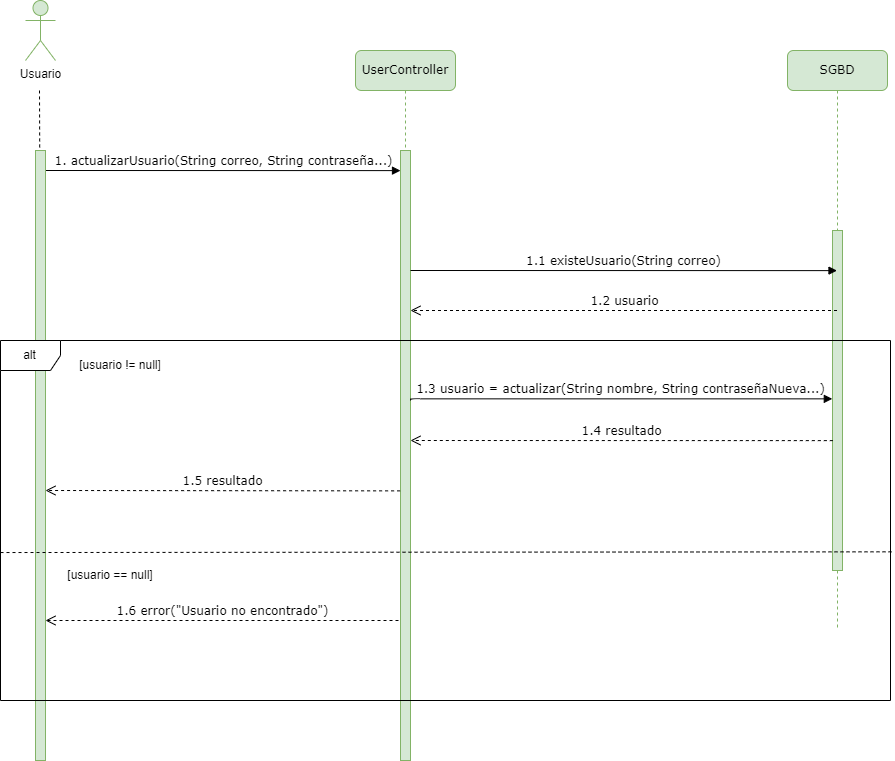

The diagram above was exported from draw.io. Its source (the exported page's mxGraphModel, read from the mxfile embedded in the PNG):
<mxGraphModel dx="1235" dy="614" grid="1" gridSize="10" guides="1" tooltips="1" connect="1" arrows="1" fold="1" page="1" pageScale="1" pageWidth="827" pageHeight="1169" math="0" shadow="0">
  <root>
    <mxCell id="0" />
    <mxCell id="1" parent="0" />
    <mxCell id="n9aZLW_Md7DBoVtT5PN--1" value="UserController" style="shape=umlLifeline;perimeter=lifelinePerimeter;whiteSpace=wrap;html=1;container=1;collapsible=0;recursiveResize=0;outlineConnect=0;rounded=1;shadow=0;comic=0;labelBackgroundColor=none;strokeWidth=1;fontFamily=Verdana;fontSize=12;align=center;fillColor=#d5e8d4;strokeColor=#82b366;" vertex="1" parent="1">
      <mxGeometry x="395" y="220" width="100" height="710" as="geometry" />
    </mxCell>
    <mxCell id="n9aZLW_Md7DBoVtT5PN--2" value="" style="html=1;points=[];perimeter=orthogonalPerimeter;rounded=0;shadow=0;comic=0;labelBackgroundColor=none;strokeWidth=1;fontFamily=Verdana;fontSize=12;align=center;fillColor=#d5e8d4;strokeColor=#82b366;" vertex="1" parent="n9aZLW_Md7DBoVtT5PN--1">
      <mxGeometry x="45" y="100" width="10" height="610" as="geometry" />
    </mxCell>
    <mxCell id="n9aZLW_Md7DBoVtT5PN--3" value="1. actualizarUsuario(String correo, String contraseña...)" style="html=1;verticalAlign=bottom;endArrow=block;entryX=0;entryY=0;labelBackgroundColor=none;fontFamily=Verdana;fontSize=12;edgeStyle=elbowEdgeStyle;elbow=vertical;" edge="1" parent="1">
      <mxGeometry relative="1" as="geometry">
        <mxPoint x="85" y="340" as="sourcePoint" />
        <mxPoint x="440" y="340" as="targetPoint" />
      </mxGeometry>
    </mxCell>
    <mxCell id="n9aZLW_Md7DBoVtT5PN--4" value="" style="html=1;points=[];perimeter=orthogonalPerimeter;rounded=0;shadow=0;comic=0;labelBackgroundColor=none;strokeWidth=1;fontFamily=Verdana;fontSize=12;align=center;fillColor=#d5e8d4;strokeColor=#82b366;" vertex="1" parent="1">
      <mxGeometry x="75" y="320" width="10" height="610" as="geometry" />
    </mxCell>
    <mxCell id="n9aZLW_Md7DBoVtT5PN--5" value="Usuario" style="shape=umlActor;verticalLabelPosition=bottom;verticalAlign=top;html=1;outlineConnect=0;fillColor=#d5e8d4;strokeColor=#82b366;" vertex="1" parent="1">
      <mxGeometry x="65" y="170" width="30" height="60" as="geometry" />
    </mxCell>
    <mxCell id="n9aZLW_Md7DBoVtT5PN--6" value="" style="endArrow=none;dashed=1;html=1;rounded=0;exitX=0.42;exitY=-0.005;exitDx=0;exitDy=0;exitPerimeter=0;" edge="1" parent="1" source="n9aZLW_Md7DBoVtT5PN--4">
      <mxGeometry width="50" height="50" relative="1" as="geometry">
        <mxPoint x="270" y="370" as="sourcePoint" />
        <mxPoint x="79" y="260" as="targetPoint" />
      </mxGeometry>
    </mxCell>
    <mxCell id="n9aZLW_Md7DBoVtT5PN--7" value="SGBD" style="shape=umlLifeline;perimeter=lifelinePerimeter;whiteSpace=wrap;html=1;container=1;collapsible=0;recursiveResize=0;outlineConnect=0;rounded=1;shadow=0;comic=0;labelBackgroundColor=none;strokeWidth=1;fontFamily=Verdana;fontSize=12;align=center;fillColor=#d5e8d4;strokeColor=#82b366;" vertex="1" parent="1">
      <mxGeometry x="827" y="220" width="100" height="580" as="geometry" />
    </mxCell>
    <mxCell id="n9aZLW_Md7DBoVtT5PN--8" value="" style="html=1;points=[];perimeter=orthogonalPerimeter;rounded=0;shadow=0;comic=0;labelBackgroundColor=none;strokeWidth=1;fontFamily=Verdana;fontSize=12;align=center;fillColor=#d5e8d4;strokeColor=#82b366;" vertex="1" parent="n9aZLW_Md7DBoVtT5PN--7">
      <mxGeometry x="45" y="180" width="10" height="340" as="geometry" />
    </mxCell>
    <mxCell id="n9aZLW_Md7DBoVtT5PN--9" value="1.1 existeUsuario(String correo)" style="html=1;verticalAlign=bottom;endArrow=block;labelBackgroundColor=none;fontFamily=Verdana;fontSize=12;edgeStyle=elbowEdgeStyle;elbow=vertical;" edge="1" parent="1" target="n9aZLW_Md7DBoVtT5PN--7">
      <mxGeometry relative="1" as="geometry">
        <mxPoint x="450" y="440" as="sourcePoint" />
        <mxPoint x="805" y="390" as="targetPoint" />
        <mxPoint as="offset" />
      </mxGeometry>
    </mxCell>
    <mxCell id="n9aZLW_Md7DBoVtT5PN--10" value="1.2 usuario" style="html=1;verticalAlign=bottom;endArrow=open;dashed=1;endSize=8;labelBackgroundColor=none;fontFamily=Verdana;fontSize=12;" edge="1" parent="1" source="n9aZLW_Md7DBoVtT5PN--7">
      <mxGeometry relative="1" as="geometry">
        <mxPoint x="450" y="480" as="targetPoint" />
        <mxPoint x="703.4000000000001" y="481.31999999999994" as="sourcePoint" />
      </mxGeometry>
    </mxCell>
    <mxCell id="n9aZLW_Md7DBoVtT5PN--11" value="alt" style="shape=umlFrame;whiteSpace=wrap;html=1;pointerEvents=0;" vertex="1" parent="1">
      <mxGeometry x="40" y="510" width="890" height="360" as="geometry" />
    </mxCell>
    <mxCell id="n9aZLW_Md7DBoVtT5PN--12" value="[usuario != null]" style="text;html=1;align=center;verticalAlign=middle;whiteSpace=wrap;rounded=0;" vertex="1" parent="1">
      <mxGeometry x="95" y="520" width="130" height="30" as="geometry" />
    </mxCell>
    <mxCell id="n9aZLW_Md7DBoVtT5PN--16" value="" style="endArrow=none;dashed=1;html=1;rounded=0;entryX=1.003;entryY=0.587;entryDx=0;entryDy=0;entryPerimeter=0;exitX=0;exitY=0.589;exitDx=0;exitDy=0;exitPerimeter=0;" edge="1" parent="1" source="n9aZLW_Md7DBoVtT5PN--11" target="n9aZLW_Md7DBoVtT5PN--11">
      <mxGeometry width="50" height="50" relative="1" as="geometry">
        <mxPoint x="40" y="850" as="sourcePoint" />
        <mxPoint x="40" y="1060" as="targetPoint" />
      </mxGeometry>
    </mxCell>
    <mxCell id="n9aZLW_Md7DBoVtT5PN--17" value="1.6 error(&quot;Usuario no encontrado&quot;)" style="html=1;verticalAlign=bottom;endArrow=open;dashed=1;endSize=8;exitX=-0.16;exitY=0.298;labelBackgroundColor=none;fontFamily=Verdana;fontSize=12;exitDx=0;exitDy=0;exitPerimeter=0;" edge="1" parent="1">
      <mxGeometry relative="1" as="geometry">
        <mxPoint x="85" y="790" as="targetPoint" />
        <mxPoint x="438" y="790" as="sourcePoint" />
      </mxGeometry>
    </mxCell>
    <mxCell id="n9aZLW_Md7DBoVtT5PN--19" value="1.3 usuario = actualizar(String nombre, String contraseñaNueva...)" style="html=1;verticalAlign=bottom;endArrow=block;labelBackgroundColor=none;fontFamily=Verdana;fontSize=12;edgeStyle=elbowEdgeStyle;elbow=vertical;entryX=-0.019;entryY=0.492;entryDx=0;entryDy=0;entryPerimeter=0;" edge="1" parent="1" target="n9aZLW_Md7DBoVtT5PN--8">
      <mxGeometry relative="1" as="geometry">
        <mxPoint x="450" y="570" as="sourcePoint" />
        <mxPoint x="710" y="570" as="targetPoint" />
        <mxPoint as="offset" />
      </mxGeometry>
    </mxCell>
    <mxCell id="n9aZLW_Md7DBoVtT5PN--20" value="1.4 resultado" style="html=1;verticalAlign=bottom;endArrow=open;dashed=1;endSize=8;exitX=0.032;exitY=0.618;labelBackgroundColor=none;fontFamily=Verdana;fontSize=12;exitDx=0;exitDy=0;exitPerimeter=0;" edge="1" parent="1" source="n9aZLW_Md7DBoVtT5PN--8">
      <mxGeometry x="0.0024" relative="1" as="geometry">
        <mxPoint x="450" y="610" as="targetPoint" />
        <mxPoint x="703.4000000000001" y="611.3199999999999" as="sourcePoint" />
        <mxPoint as="offset" />
      </mxGeometry>
    </mxCell>
    <mxCell id="n9aZLW_Md7DBoVtT5PN--21" value="1.5 resultado" style="html=1;verticalAlign=bottom;endArrow=open;dashed=1;endSize=8;exitX=-0.04;exitY=0.558;labelBackgroundColor=none;fontFamily=Verdana;fontSize=12;exitDx=0;exitDy=0;exitPerimeter=0;" edge="1" parent="1" source="n9aZLW_Md7DBoVtT5PN--2">
      <mxGeometry relative="1" as="geometry">
        <mxPoint x="85" y="660" as="targetPoint" />
        <mxPoint x="338.4000000000001" y="661.3199999999999" as="sourcePoint" />
      </mxGeometry>
    </mxCell>
    <mxCell id="n9aZLW_Md7DBoVtT5PN--22" value="[usuario == null]" style="text;html=1;align=center;verticalAlign=middle;whiteSpace=wrap;rounded=0;" vertex="1" parent="1">
      <mxGeometry x="85" y="730" width="130" height="30" as="geometry" />
    </mxCell>
  </root>
</mxGraphModel>